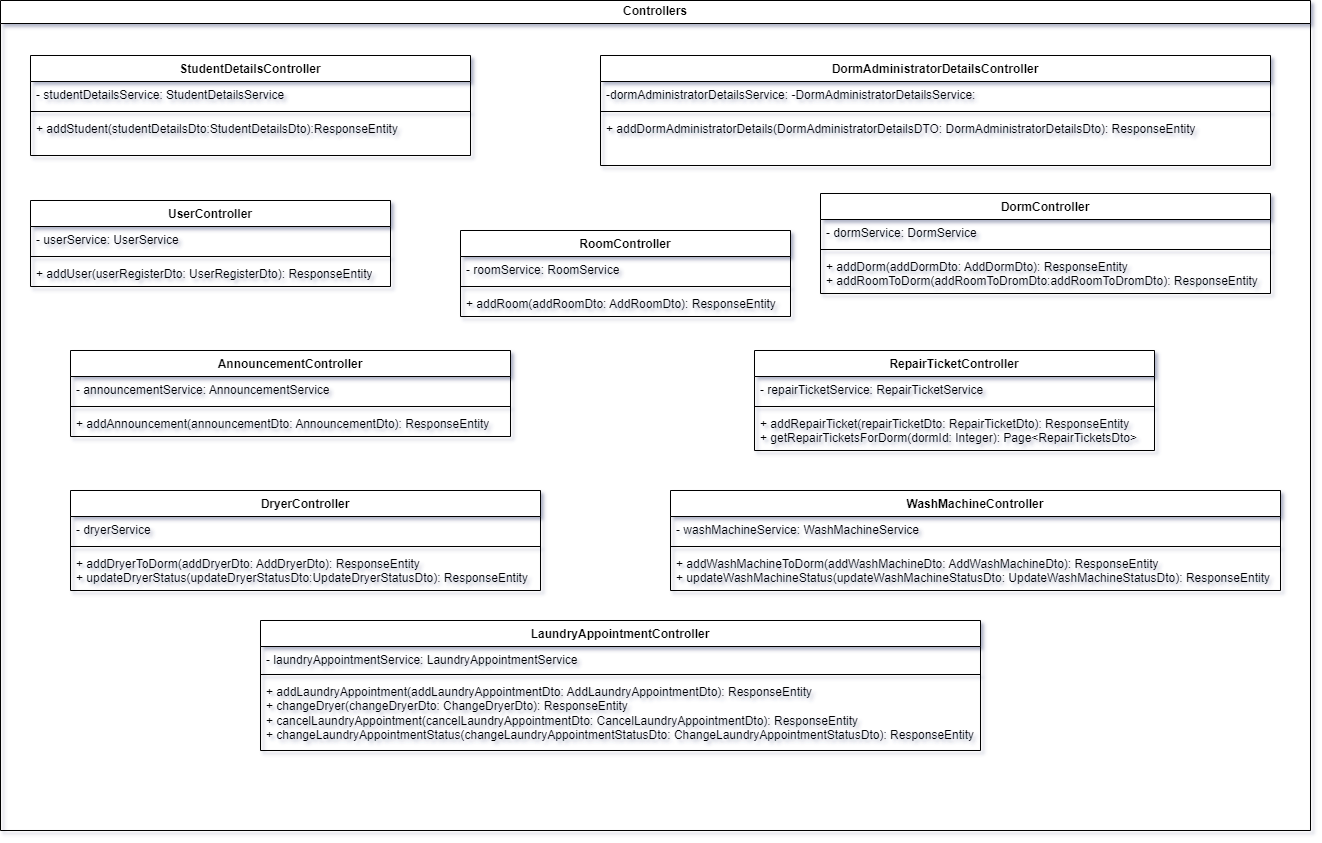

The diagram above was exported from draw.io. Its source (the exported page's mxGraphModel, read from the mxfile embedded in the PNG):
<mxGraphModel dx="2206" dy="1200" grid="1" gridSize="10" guides="1" tooltips="1" connect="1" arrows="1" fold="1" page="1" pageScale="1" pageWidth="827" pageHeight="1169" math="0" shadow="0">
  <root>
    <mxCell id="0" />
    <mxCell id="1" parent="0" />
    <mxCell id="2" value="Controllers" style="swimlane;whiteSpace=wrap;html=1;" vertex="1" parent="1">
      <mxGeometry x="550" y="2490" width="1310" height="830" as="geometry" />
    </mxCell>
    <mxCell id="3" value="AnnouncementController" style="swimlane;fontStyle=1;align=center;verticalAlign=top;childLayout=stackLayout;horizontal=1;startSize=26;horizontalStack=0;resizeParent=1;resizeParentMax=0;resizeLast=0;collapsible=1;marginBottom=0;whiteSpace=wrap;html=1;" vertex="1" parent="2">
      <mxGeometry x="70" y="350" width="440" height="86" as="geometry" />
    </mxCell>
    <mxCell id="4" value="- announcementService: AnnouncementService" style="text;strokeColor=none;fillColor=none;align=left;verticalAlign=top;spacingLeft=4;spacingRight=4;overflow=hidden;rotatable=0;points=[[0,0.5],[1,0.5]];portConstraint=eastwest;whiteSpace=wrap;html=1;" vertex="1" parent="3">
      <mxGeometry y="26" width="440" height="26" as="geometry" />
    </mxCell>
    <mxCell id="5" value="" style="line;strokeWidth=1;fillColor=none;align=left;verticalAlign=middle;spacingTop=-1;spacingLeft=3;spacingRight=3;rotatable=0;labelPosition=right;points=[];portConstraint=eastwest;strokeColor=inherit;" vertex="1" parent="3">
      <mxGeometry y="52" width="440" height="8" as="geometry" />
    </mxCell>
    <mxCell id="6" value="+ addAnnouncement(announcementDto: AnnouncementDto): ResponseEntity" style="text;strokeColor=none;fillColor=none;align=left;verticalAlign=top;spacingLeft=4;spacingRight=4;overflow=hidden;rotatable=0;points=[[0,0.5],[1,0.5]];portConstraint=eastwest;whiteSpace=wrap;html=1;" vertex="1" parent="3">
      <mxGeometry y="60" width="440" height="26" as="geometry" />
    </mxCell>
    <mxCell id="7" value="UserController&lt;br&gt;" style="swimlane;fontStyle=1;align=center;verticalAlign=top;childLayout=stackLayout;horizontal=1;startSize=26;horizontalStack=0;resizeParent=1;resizeParentMax=0;resizeLast=0;collapsible=1;marginBottom=0;whiteSpace=wrap;html=1;" vertex="1" parent="2">
      <mxGeometry x="30" y="200" width="360" height="86" as="geometry" />
    </mxCell>
    <mxCell id="8" value="- userService: UserService" style="text;strokeColor=none;fillColor=none;align=left;verticalAlign=top;spacingLeft=4;spacingRight=4;overflow=hidden;rotatable=0;points=[[0,0.5],[1,0.5]];portConstraint=eastwest;whiteSpace=wrap;html=1;" vertex="1" parent="7">
      <mxGeometry y="26" width="360" height="26" as="geometry" />
    </mxCell>
    <mxCell id="9" value="" style="line;strokeWidth=1;fillColor=none;align=left;verticalAlign=middle;spacingTop=-1;spacingLeft=3;spacingRight=3;rotatable=0;labelPosition=right;points=[];portConstraint=eastwest;strokeColor=inherit;" vertex="1" parent="7">
      <mxGeometry y="52" width="360" height="8" as="geometry" />
    </mxCell>
    <mxCell id="10" value="+ addUser(userRegisterDto: UserRegisterDto): ResponseEntity" style="text;strokeColor=none;fillColor=none;align=left;verticalAlign=top;spacingLeft=4;spacingRight=4;overflow=hidden;rotatable=0;points=[[0,0.5],[1,0.5]];portConstraint=eastwest;whiteSpace=wrap;html=1;" vertex="1" parent="7">
      <mxGeometry y="60" width="360" height="26" as="geometry" />
    </mxCell>
    <mxCell id="11" value="StudentDetailsController" style="swimlane;fontStyle=1;align=center;verticalAlign=top;childLayout=stackLayout;horizontal=1;startSize=26;horizontalStack=0;resizeParent=1;resizeParentMax=0;resizeLast=0;collapsible=1;marginBottom=0;whiteSpace=wrap;html=1;" vertex="1" parent="2">
      <mxGeometry x="30" y="55" width="440" height="100" as="geometry" />
    </mxCell>
    <mxCell id="12" value="- studentDetailsService: StudentDetailsService" style="text;strokeColor=none;fillColor=none;align=left;verticalAlign=top;spacingLeft=4;spacingRight=4;overflow=hidden;rotatable=0;points=[[0,0.5],[1,0.5]];portConstraint=eastwest;whiteSpace=wrap;html=1;" vertex="1" parent="11">
      <mxGeometry y="26" width="440" height="26" as="geometry" />
    </mxCell>
    <mxCell id="13" value="" style="line;strokeWidth=1;fillColor=none;align=left;verticalAlign=middle;spacingTop=-1;spacingLeft=3;spacingRight=3;rotatable=0;labelPosition=right;points=[];portConstraint=eastwest;strokeColor=inherit;" vertex="1" parent="11">
      <mxGeometry y="52" width="440" height="8" as="geometry" />
    </mxCell>
    <mxCell id="14" value="+ addStudent(studentDetailsDto:StudentDetailsDto):ResponseEntity" style="text;strokeColor=none;fillColor=none;align=left;verticalAlign=top;spacingLeft=4;spacingRight=4;overflow=hidden;rotatable=0;points=[[0,0.5],[1,0.5]];portConstraint=eastwest;whiteSpace=wrap;html=1;" vertex="1" parent="11">
      <mxGeometry y="60" width="440" height="40" as="geometry" />
    </mxCell>
    <mxCell id="15" value="RepairTicketController" style="swimlane;fontStyle=1;align=center;verticalAlign=top;childLayout=stackLayout;horizontal=1;startSize=26;horizontalStack=0;resizeParent=1;resizeParentMax=0;resizeLast=0;collapsible=1;marginBottom=0;whiteSpace=wrap;html=1;" vertex="1" parent="2">
      <mxGeometry x="754" y="350" width="400" height="100" as="geometry" />
    </mxCell>
    <mxCell id="16" value="- repairTicketService:&amp;nbsp;RepairTicketService" style="text;strokeColor=none;fillColor=none;align=left;verticalAlign=top;spacingLeft=4;spacingRight=4;overflow=hidden;rotatable=0;points=[[0,0.5],[1,0.5]];portConstraint=eastwest;whiteSpace=wrap;html=1;" vertex="1" parent="15">
      <mxGeometry y="26" width="400" height="26" as="geometry" />
    </mxCell>
    <mxCell id="17" value="" style="line;strokeWidth=1;fillColor=none;align=left;verticalAlign=middle;spacingTop=-1;spacingLeft=3;spacingRight=3;rotatable=0;labelPosition=right;points=[];portConstraint=eastwest;strokeColor=inherit;" vertex="1" parent="15">
      <mxGeometry y="52" width="400" height="8" as="geometry" />
    </mxCell>
    <mxCell id="18" value="+ addRepairTicket(repairTicketDto: RepairTicketDto): ResponseEntity&lt;br style=&quot;border-color: var(--border-color);&quot;&gt;+ getRepairTicketsForDorm(dormId: Integer): Page&amp;lt;RepairTicketsDto&amp;gt;" style="text;strokeColor=none;fillColor=none;align=left;verticalAlign=top;spacingLeft=4;spacingRight=4;overflow=hidden;rotatable=0;points=[[0,0.5],[1,0.5]];portConstraint=eastwest;whiteSpace=wrap;html=1;" vertex="1" parent="15">
      <mxGeometry y="60" width="400" height="40" as="geometry" />
    </mxCell>
    <mxCell id="19" value="RoomController" style="swimlane;fontStyle=1;align=center;verticalAlign=top;childLayout=stackLayout;horizontal=1;startSize=26;horizontalStack=0;resizeParent=1;resizeParentMax=0;resizeLast=0;collapsible=1;marginBottom=0;whiteSpace=wrap;html=1;" vertex="1" parent="2">
      <mxGeometry x="460" y="230" width="330" height="86" as="geometry" />
    </mxCell>
    <mxCell id="20" value="- roomService: RoomService" style="text;strokeColor=none;fillColor=none;align=left;verticalAlign=top;spacingLeft=4;spacingRight=4;overflow=hidden;rotatable=0;points=[[0,0.5],[1,0.5]];portConstraint=eastwest;whiteSpace=wrap;html=1;" vertex="1" parent="19">
      <mxGeometry y="26" width="330" height="26" as="geometry" />
    </mxCell>
    <mxCell id="21" value="" style="line;strokeWidth=1;fillColor=none;align=left;verticalAlign=middle;spacingTop=-1;spacingLeft=3;spacingRight=3;rotatable=0;labelPosition=right;points=[];portConstraint=eastwest;strokeColor=inherit;" vertex="1" parent="19">
      <mxGeometry y="52" width="330" height="8" as="geometry" />
    </mxCell>
    <mxCell id="22" value="+ addRoom(addRoomDto: AddRoomDto): ResponseEntity" style="text;strokeColor=none;fillColor=none;align=left;verticalAlign=top;spacingLeft=4;spacingRight=4;overflow=hidden;rotatable=0;points=[[0,0.5],[1,0.5]];portConstraint=eastwest;whiteSpace=wrap;html=1;" vertex="1" parent="19">
      <mxGeometry y="60" width="330" height="26" as="geometry" />
    </mxCell>
    <mxCell id="23" value="DormController" style="swimlane;fontStyle=1;align=center;verticalAlign=top;childLayout=stackLayout;horizontal=1;startSize=26;horizontalStack=0;resizeParent=1;resizeParentMax=0;resizeLast=0;collapsible=1;marginBottom=0;whiteSpace=wrap;html=1;" vertex="1" parent="2">
      <mxGeometry x="820" y="193" width="450" height="100" as="geometry" />
    </mxCell>
    <mxCell id="24" value="- dormService: DormService" style="text;strokeColor=none;fillColor=none;align=left;verticalAlign=top;spacingLeft=4;spacingRight=4;overflow=hidden;rotatable=0;points=[[0,0.5],[1,0.5]];portConstraint=eastwest;whiteSpace=wrap;html=1;" vertex="1" parent="23">
      <mxGeometry y="26" width="450" height="26" as="geometry" />
    </mxCell>
    <mxCell id="25" value="" style="line;strokeWidth=1;fillColor=none;align=left;verticalAlign=middle;spacingTop=-1;spacingLeft=3;spacingRight=3;rotatable=0;labelPosition=right;points=[];portConstraint=eastwest;strokeColor=inherit;" vertex="1" parent="23">
      <mxGeometry y="52" width="450" height="8" as="geometry" />
    </mxCell>
    <mxCell id="26" value="+ addDorm(addDormDto: AddDormDto): ResponseEntity&lt;br style=&quot;border-color: var(--border-color);&quot;&gt;+ addRoomToDorm(addRoomToDromDto:addRoomToDromDto): ResponseEntity" style="text;strokeColor=none;fillColor=none;align=left;verticalAlign=top;spacingLeft=4;spacingRight=4;overflow=hidden;rotatable=0;points=[[0,0.5],[1,0.5]];portConstraint=eastwest;whiteSpace=wrap;html=1;" vertex="1" parent="23">
      <mxGeometry y="60" width="450" height="40" as="geometry" />
    </mxCell>
    <mxCell id="27" value="WashMachineController" style="swimlane;fontStyle=1;align=center;verticalAlign=top;childLayout=stackLayout;horizontal=1;startSize=26;horizontalStack=0;resizeParent=1;resizeParentMax=0;resizeLast=0;collapsible=1;marginBottom=0;whiteSpace=wrap;html=1;" vertex="1" parent="2">
      <mxGeometry x="670" y="490" width="610" height="100" as="geometry" />
    </mxCell>
    <mxCell id="28" value="- washMachineService:&amp;nbsp;WashMachineService" style="text;strokeColor=none;fillColor=none;align=left;verticalAlign=top;spacingLeft=4;spacingRight=4;overflow=hidden;rotatable=0;points=[[0,0.5],[1,0.5]];portConstraint=eastwest;whiteSpace=wrap;html=1;" vertex="1" parent="27">
      <mxGeometry y="26" width="610" height="26" as="geometry" />
    </mxCell>
    <mxCell id="29" value="" style="line;strokeWidth=1;fillColor=none;align=left;verticalAlign=middle;spacingTop=-1;spacingLeft=3;spacingRight=3;rotatable=0;labelPosition=right;points=[];portConstraint=eastwest;strokeColor=inherit;" vertex="1" parent="27">
      <mxGeometry y="52" width="610" height="8" as="geometry" />
    </mxCell>
    <mxCell id="30" value="+ addWashMachineToDorm(addWashMachineDto: AddWashMachineDto): ResponseEntity&lt;br style=&quot;border-color: var(--border-color);&quot;&gt;+ updateWashMachineStatus(updateWashMachineStatusDto: UpdateWashMachineStatusDto): ResponseEntity" style="text;strokeColor=none;fillColor=none;align=left;verticalAlign=top;spacingLeft=4;spacingRight=4;overflow=hidden;rotatable=0;points=[[0,0.5],[1,0.5]];portConstraint=eastwest;whiteSpace=wrap;html=1;" vertex="1" parent="27">
      <mxGeometry y="60" width="610" height="40" as="geometry" />
    </mxCell>
    <mxCell id="31" value="DryerController" style="swimlane;fontStyle=1;align=center;verticalAlign=top;childLayout=stackLayout;horizontal=1;startSize=26;horizontalStack=0;resizeParent=1;resizeParentMax=0;resizeLast=0;collapsible=1;marginBottom=0;whiteSpace=wrap;html=1;" vertex="1" parent="2">
      <mxGeometry x="70" y="490" width="470" height="100" as="geometry" />
    </mxCell>
    <mxCell id="32" value="- dryerService" style="text;strokeColor=none;fillColor=none;align=left;verticalAlign=top;spacingLeft=4;spacingRight=4;overflow=hidden;rotatable=0;points=[[0,0.5],[1,0.5]];portConstraint=eastwest;whiteSpace=wrap;html=1;" vertex="1" parent="31">
      <mxGeometry y="26" width="470" height="26" as="geometry" />
    </mxCell>
    <mxCell id="33" value="" style="line;strokeWidth=1;fillColor=none;align=left;verticalAlign=middle;spacingTop=-1;spacingLeft=3;spacingRight=3;rotatable=0;labelPosition=right;points=[];portConstraint=eastwest;strokeColor=inherit;" vertex="1" parent="31">
      <mxGeometry y="52" width="470" height="8" as="geometry" />
    </mxCell>
    <mxCell id="34" value="+ addDryerToDorm(addDryerDto: AddDryerDto): ResponseEntity&lt;br style=&quot;border-color: var(--border-color);&quot;&gt;+ updateDryerStatus(updateDryerStatusDto:UpdateDryerStatusDto): ResponseEntity" style="text;strokeColor=none;fillColor=none;align=left;verticalAlign=top;spacingLeft=4;spacingRight=4;overflow=hidden;rotatable=0;points=[[0,0.5],[1,0.5]];portConstraint=eastwest;whiteSpace=wrap;html=1;" vertex="1" parent="31">
      <mxGeometry y="60" width="470" height="40" as="geometry" />
    </mxCell>
    <mxCell id="35" value="LaundryAppointmentController" style="swimlane;fontStyle=1;align=center;verticalAlign=top;childLayout=stackLayout;horizontal=1;startSize=26;horizontalStack=0;resizeParent=1;resizeParentMax=0;resizeLast=0;collapsible=1;marginBottom=0;whiteSpace=wrap;html=1;" vertex="1" parent="2">
      <mxGeometry x="260" y="620" width="720" height="130" as="geometry" />
    </mxCell>
    <mxCell id="36" value="- laundryAppointmentService: LaundryAppointmentService" style="text;strokeColor=none;fillColor=none;align=left;verticalAlign=top;spacingLeft=4;spacingRight=4;overflow=hidden;rotatable=0;points=[[0,0.5],[1,0.5]];portConstraint=eastwest;whiteSpace=wrap;html=1;" vertex="1" parent="35">
      <mxGeometry y="26" width="720" height="24" as="geometry" />
    </mxCell>
    <mxCell id="37" value="" style="line;strokeWidth=1;fillColor=none;align=left;verticalAlign=middle;spacingTop=-1;spacingLeft=3;spacingRight=3;rotatable=0;labelPosition=right;points=[];portConstraint=eastwest;strokeColor=inherit;" vertex="1" parent="35">
      <mxGeometry y="50" width="720" height="8" as="geometry" />
    </mxCell>
    <mxCell id="38" value="+ addLaundryAppointment(addLaundryAppointmentDto: AddLaundryAppointmentDto): ResponseEntity&lt;br&gt;+ changeDryer(changeDryerDto: ChangeDryerDto): ResponseEntity&lt;br&gt;+ cancelLaundryAppointment(cancelLaundryAppointmentDto: CancelLaundryAppointmentDto): ResponseEntity&lt;br&gt;+ changeLaundryAppointmentStatus(changeLaundryAppointmentStatusDto: ChangeLaundryAppointmentStatusDto): ResponseEntity" style="text;strokeColor=none;fillColor=none;align=left;verticalAlign=top;spacingLeft=4;spacingRight=4;overflow=hidden;rotatable=0;points=[[0,0.5],[1,0.5]];portConstraint=eastwest;whiteSpace=wrap;html=1;" vertex="1" parent="35">
      <mxGeometry y="58" width="720" height="72" as="geometry" />
    </mxCell>
    <mxCell id="39" value="DormAdministratorDetailsController" style="swimlane;fontStyle=1;align=center;verticalAlign=top;childLayout=stackLayout;horizontal=1;startSize=26;horizontalStack=0;resizeParent=1;resizeParentMax=0;resizeLast=0;collapsible=1;marginBottom=0;whiteSpace=wrap;html=1;" vertex="1" parent="2">
      <mxGeometry x="600" y="55" width="670" height="110" as="geometry" />
    </mxCell>
    <mxCell id="40" value="-dormAdministratorDetailsService: -DormAdministratorDetailsService:" style="text;strokeColor=none;fillColor=none;align=left;verticalAlign=top;spacingLeft=4;spacingRight=4;overflow=hidden;rotatable=0;points=[[0,0.5],[1,0.5]];portConstraint=eastwest;whiteSpace=wrap;html=1;" vertex="1" parent="39">
      <mxGeometry y="26" width="670" height="26" as="geometry" />
    </mxCell>
    <mxCell id="41" value="" style="line;strokeWidth=1;fillColor=none;align=left;verticalAlign=middle;spacingTop=-1;spacingLeft=3;spacingRight=3;rotatable=0;labelPosition=right;points=[];portConstraint=eastwest;strokeColor=inherit;" vertex="1" parent="39">
      <mxGeometry y="52" width="670" height="8" as="geometry" />
    </mxCell>
    <mxCell id="42" value="+ addDormAdministratorDetails(DormAdministratorDetailsDTO: DormAdministratorDetailsDto): ResponseEntity" style="text;strokeColor=none;fillColor=none;align=left;verticalAlign=top;spacingLeft=4;spacingRight=4;overflow=hidden;rotatable=0;points=[[0,0.5],[1,0.5]];portConstraint=eastwest;whiteSpace=wrap;html=1;" vertex="1" parent="39">
      <mxGeometry y="60" width="670" height="50" as="geometry" />
    </mxCell>
  </root>
</mxGraphModel>